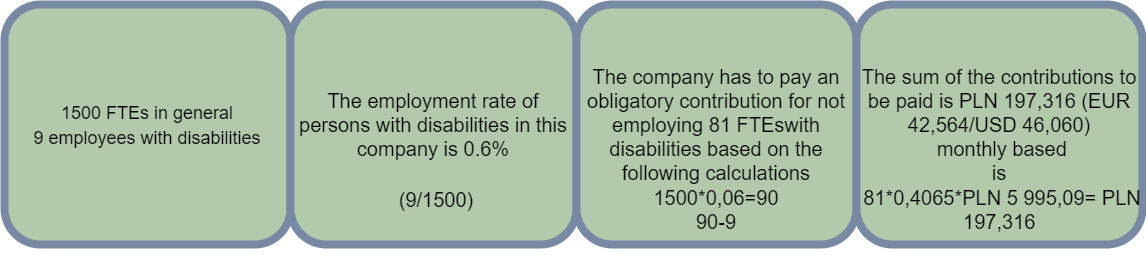

The diagram above was exported from draw.io. Its source (the exported page's mxGraphModel, read from the mxfile embedded in the PNG):
<mxGraphModel dx="868" dy="393" grid="1" gridSize="10" guides="1" tooltips="1" connect="1" arrows="1" fold="1" page="1" pageScale="1.5" pageWidth="1169" pageHeight="826" math="0" shadow="0">
  <root>
    <mxCell id="0" />
    <mxCell id="1" parent="0" />
    <mxCell id="60da8b9f42644d3a-2" value="&lt;font style=&quot;font-size: 18px&quot; color=&quot;#000000&quot;&gt;1500 FTEs in general&lt;br&gt;9 employees with disabilities&lt;/font&gt;" style="whiteSpace=wrap;html=1;rounded=1;shadow=0;strokeWidth=8;fontSize=20;align=center;fillColor=#B2C9AB;strokeColor=#788AA3;fontColor=#46495D;" parent="1" vertex="1">
      <mxGeometry x="298" y="415" width="286" height="240" as="geometry" />
    </mxCell>
    <mxCell id="60da8b9f42644d3a-17" value="&lt;font color=&quot;#000000&quot;&gt;The employment rate of persons with disabilities in this company is 0.6%&lt;/font&gt;" style="whiteSpace=wrap;html=1;rounded=1;shadow=0;strokeWidth=8;fontSize=20;align=center;fillColor=#B2C9AB;strokeColor=#788AA3;fontColor=#46495D;" parent="1" vertex="1">
      <mxGeometry x="584" y="415" width="286" height="240" as="geometry" />
    </mxCell>
    <mxCell id="60da8b9f42644d3a-19" value="&lt;span style=&quot;color: rgb(0 , 0 , 0) ; font-size: 20px&quot;&gt;(9/1500)&lt;/span&gt;" style="text;html=1;strokeColor=none;fillColor=none;align=center;verticalAlign=middle;whiteSpace=wrap;rounded=0;shadow=0;fontSize=14;fontColor=#46495D;" parent="1" vertex="1">
      <mxGeometry x="590" y="565" width="280" height="90" as="geometry" />
    </mxCell>
    <mxCell id="60da8b9f42644d3a-24" value="&lt;font color=&quot;#000000&quot;&gt;The company has to pay an obligatory contribution for not employing 81 FTEswith disabilities based on the&lt;br&gt;following calculations&lt;/font&gt;" style="whiteSpace=wrap;html=1;rounded=1;shadow=0;strokeWidth=8;fontSize=20;align=center;fillColor=#B2C9AB;strokeColor=#788AA3;fontColor=#46495D;" parent="1" vertex="1">
      <mxGeometry x="870" y="415" width="280" height="240" as="geometry" />
    </mxCell>
    <mxCell id="60da8b9f42644d3a-26" value="&lt;font style=&quot;font-size: 20px&quot; color=&quot;#000000&quot;&gt;1500*0,06=90&lt;br&gt;90-9&lt;/font&gt;" style="text;html=1;strokeColor=none;fillColor=none;align=center;verticalAlign=middle;whiteSpace=wrap;rounded=0;shadow=0;fontSize=14;fontColor=#46495D;" parent="1" vertex="1">
      <mxGeometry x="870" y="575" width="280" height="90" as="geometry" />
    </mxCell>
    <mxCell id="60da8b9f42644d3a-31" value="&lt;font color=&quot;#000000&quot;&gt;The sum of the contributions to be paid is PLN&lt;b&gt;&amp;nbsp;&lt;/b&gt;&lt;span&gt;197,316&lt;/span&gt;&lt;b&gt;&amp;nbsp;&lt;/b&gt;&lt;span&gt;(EUR 42,564/USD 46,060)&lt;/span&gt;&lt;br&gt;&amp;nbsp;monthly based&lt;br&gt;is&lt;/font&gt;" style="whiteSpace=wrap;html=1;rounded=1;shadow=0;strokeWidth=8;fontSize=20;align=center;fillColor=#B2C9AB;strokeColor=#788AA3;fontColor=#46495D;" parent="1" vertex="1">
      <mxGeometry x="1150" y="415" width="286" height="240" as="geometry" />
    </mxCell>
    <mxCell id="60da8b9f42644d3a-33" value="&lt;font color=&quot;#000000&quot; style=&quot;font-size: 20px&quot;&gt;81*0,4065*PLN 5 995,09= PLN 197,316&amp;nbsp;&lt;/font&gt;" style="text;html=1;strokeColor=none;fillColor=none;align=center;verticalAlign=middle;whiteSpace=wrap;rounded=0;shadow=0;fontSize=14;fontColor=#46495D;" parent="1" vertex="1">
      <mxGeometry x="1156" y="575" width="280" height="90" as="geometry" />
    </mxCell>
  </root>
</mxGraphModel>